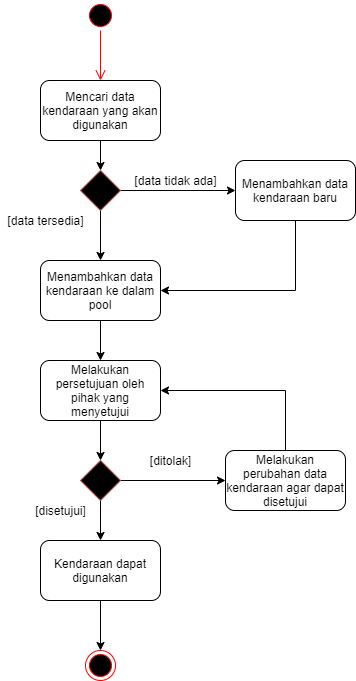

The diagram above was exported from draw.io. Its source (the exported page's mxGraphModel, read from the mxfile embedded in the PNG):
<mxGraphModel dx="782" dy="468" grid="1" gridSize="10" guides="1" tooltips="1" connect="1" arrows="1" fold="1" page="1" pageScale="1" pageWidth="850" pageHeight="1100" math="0" shadow="0">
  <root>
    <mxCell id="3_k3SkvzAG_Bb3Mn8H09-0" />
    <mxCell id="3_k3SkvzAG_Bb3Mn8H09-1" parent="3_k3SkvzAG_Bb3Mn8H09-0" />
    <mxCell id="3_k3SkvzAG_Bb3Mn8H09-2" value="" style="ellipse;html=1;shape=startState;fillColor=#000000;strokeColor=#ff0000;" vertex="1" parent="3_k3SkvzAG_Bb3Mn8H09-1">
      <mxGeometry x="340" y="60" width="30" height="30" as="geometry" />
    </mxCell>
    <mxCell id="3_k3SkvzAG_Bb3Mn8H09-3" value="" style="edgeStyle=orthogonalEdgeStyle;html=1;verticalAlign=bottom;endArrow=open;endSize=8;strokeColor=#ff0000;" edge="1" source="3_k3SkvzAG_Bb3Mn8H09-2" parent="3_k3SkvzAG_Bb3Mn8H09-1" target="3_k3SkvzAG_Bb3Mn8H09-5">
      <mxGeometry relative="1" as="geometry">
        <mxPoint x="355" y="150" as="targetPoint" />
      </mxGeometry>
    </mxCell>
    <mxCell id="3_k3SkvzAG_Bb3Mn8H09-8" value="" style="edgeStyle=orthogonalEdgeStyle;rounded=0;orthogonalLoop=1;jettySize=auto;html=1;" edge="1" parent="3_k3SkvzAG_Bb3Mn8H09-1" source="3_k3SkvzAG_Bb3Mn8H09-5" target="3_k3SkvzAG_Bb3Mn8H09-7">
      <mxGeometry relative="1" as="geometry" />
    </mxCell>
    <mxCell id="3_k3SkvzAG_Bb3Mn8H09-5" value="Mencari data kendaraan yang akan digunakan" style="rounded=1;whiteSpace=wrap;html=1;" vertex="1" parent="3_k3SkvzAG_Bb3Mn8H09-1">
      <mxGeometry x="295" y="140" width="120" height="60" as="geometry" />
    </mxCell>
    <mxCell id="3_k3SkvzAG_Bb3Mn8H09-13" value="" style="edgeStyle=orthogonalEdgeStyle;rounded=0;orthogonalLoop=1;jettySize=auto;html=1;" edge="1" parent="3_k3SkvzAG_Bb3Mn8H09-1" source="3_k3SkvzAG_Bb3Mn8H09-6" target="3_k3SkvzAG_Bb3Mn8H09-12">
      <mxGeometry relative="1" as="geometry" />
    </mxCell>
    <mxCell id="3_k3SkvzAG_Bb3Mn8H09-6" value="Menambahkan data kendaraan ke dalam pool" style="rounded=1;whiteSpace=wrap;html=1;" vertex="1" parent="3_k3SkvzAG_Bb3Mn8H09-1">
      <mxGeometry x="295" y="320" width="120" height="60" as="geometry" />
    </mxCell>
    <mxCell id="3_k3SkvzAG_Bb3Mn8H09-10" value="" style="edgeStyle=orthogonalEdgeStyle;rounded=0;orthogonalLoop=1;jettySize=auto;html=1;" edge="1" parent="3_k3SkvzAG_Bb3Mn8H09-1" source="3_k3SkvzAG_Bb3Mn8H09-7" target="3_k3SkvzAG_Bb3Mn8H09-9">
      <mxGeometry relative="1" as="geometry" />
    </mxCell>
    <mxCell id="3_k3SkvzAG_Bb3Mn8H09-11" value="" style="edgeStyle=orthogonalEdgeStyle;rounded=0;orthogonalLoop=1;jettySize=auto;html=1;" edge="1" parent="3_k3SkvzAG_Bb3Mn8H09-1" source="3_k3SkvzAG_Bb3Mn8H09-7" target="3_k3SkvzAG_Bb3Mn8H09-6">
      <mxGeometry relative="1" as="geometry" />
    </mxCell>
    <mxCell id="3_k3SkvzAG_Bb3Mn8H09-7" value="" style="rhombus;whiteSpace=wrap;html=1;strokeColor=#b85450;fillColor=#000000;" vertex="1" parent="3_k3SkvzAG_Bb3Mn8H09-1">
      <mxGeometry x="335" y="230" width="40" height="40" as="geometry" />
    </mxCell>
    <mxCell id="3_k3SkvzAG_Bb3Mn8H09-14" style="edgeStyle=orthogonalEdgeStyle;rounded=0;orthogonalLoop=1;jettySize=auto;html=1;entryX=1;entryY=0.5;entryDx=0;entryDy=0;exitX=0.5;exitY=1;exitDx=0;exitDy=0;" edge="1" parent="3_k3SkvzAG_Bb3Mn8H09-1" source="3_k3SkvzAG_Bb3Mn8H09-9" target="3_k3SkvzAG_Bb3Mn8H09-6">
      <mxGeometry relative="1" as="geometry" />
    </mxCell>
    <mxCell id="3_k3SkvzAG_Bb3Mn8H09-9" value="Menambahkan data kendaraan baru" style="rounded=1;whiteSpace=wrap;html=1;" vertex="1" parent="3_k3SkvzAG_Bb3Mn8H09-1">
      <mxGeometry x="490" y="220" width="120" height="60" as="geometry" />
    </mxCell>
    <mxCell id="3_k3SkvzAG_Bb3Mn8H09-19" value="" style="edgeStyle=orthogonalEdgeStyle;rounded=0;orthogonalLoop=1;jettySize=auto;html=1;" edge="1" parent="3_k3SkvzAG_Bb3Mn8H09-1" source="3_k3SkvzAG_Bb3Mn8H09-12" target="3_k3SkvzAG_Bb3Mn8H09-18">
      <mxGeometry relative="1" as="geometry" />
    </mxCell>
    <mxCell id="3_k3SkvzAG_Bb3Mn8H09-12" value="Melakukan persetujuan oleh pihak yang menyetujui" style="rounded=1;whiteSpace=wrap;html=1;" vertex="1" parent="3_k3SkvzAG_Bb3Mn8H09-1">
      <mxGeometry x="295" y="420" width="120" height="60" as="geometry" />
    </mxCell>
    <mxCell id="3_k3SkvzAG_Bb3Mn8H09-15" value="[data tidak ada]" style="text;html=1;align=center;verticalAlign=middle;resizable=0;points=[];autosize=1;strokeColor=none;" vertex="1" parent="3_k3SkvzAG_Bb3Mn8H09-1">
      <mxGeometry x="380" y="230" width="100" height="20" as="geometry" />
    </mxCell>
    <mxCell id="3_k3SkvzAG_Bb3Mn8H09-16" value="[data tersedia]" style="text;html=1;align=center;verticalAlign=middle;resizable=0;points=[];autosize=1;strokeColor=none;" vertex="1" parent="3_k3SkvzAG_Bb3Mn8H09-1">
      <mxGeometry x="255" y="270" width="90" height="20" as="geometry" />
    </mxCell>
    <mxCell id="3_k3SkvzAG_Bb3Mn8H09-30" value="" style="edgeStyle=orthogonalEdgeStyle;rounded=0;orthogonalLoop=1;jettySize=auto;html=1;" edge="1" parent="3_k3SkvzAG_Bb3Mn8H09-1" source="3_k3SkvzAG_Bb3Mn8H09-17" target="3_k3SkvzAG_Bb3Mn8H09-29">
      <mxGeometry relative="1" as="geometry" />
    </mxCell>
    <mxCell id="3_k3SkvzAG_Bb3Mn8H09-17" value="Kendaraan dapat digunakan" style="rounded=1;whiteSpace=wrap;html=1;" vertex="1" parent="3_k3SkvzAG_Bb3Mn8H09-1">
      <mxGeometry x="295" y="600" width="120" height="60" as="geometry" />
    </mxCell>
    <mxCell id="3_k3SkvzAG_Bb3Mn8H09-20" value="" style="edgeStyle=orthogonalEdgeStyle;rounded=0;orthogonalLoop=1;jettySize=auto;html=1;" edge="1" parent="3_k3SkvzAG_Bb3Mn8H09-1" source="3_k3SkvzAG_Bb3Mn8H09-18" target="3_k3SkvzAG_Bb3Mn8H09-17">
      <mxGeometry relative="1" as="geometry" />
    </mxCell>
    <mxCell id="3_k3SkvzAG_Bb3Mn8H09-22" value="" style="edgeStyle=orthogonalEdgeStyle;rounded=0;orthogonalLoop=1;jettySize=auto;html=1;" edge="1" parent="3_k3SkvzAG_Bb3Mn8H09-1" source="3_k3SkvzAG_Bb3Mn8H09-18" target="3_k3SkvzAG_Bb3Mn8H09-21">
      <mxGeometry relative="1" as="geometry" />
    </mxCell>
    <mxCell id="3_k3SkvzAG_Bb3Mn8H09-18" value="" style="rhombus;whiteSpace=wrap;html=1;strokeColor=#b85450;fillColor=#000000;" vertex="1" parent="3_k3SkvzAG_Bb3Mn8H09-1">
      <mxGeometry x="335" y="520" width="40" height="40" as="geometry" />
    </mxCell>
    <mxCell id="3_k3SkvzAG_Bb3Mn8H09-24" value="" style="edgeStyle=orthogonalEdgeStyle;rounded=0;orthogonalLoop=1;jettySize=auto;html=1;entryX=1;entryY=0.5;entryDx=0;entryDy=0;exitX=0.5;exitY=0;exitDx=0;exitDy=0;" edge="1" parent="3_k3SkvzAG_Bb3Mn8H09-1" source="3_k3SkvzAG_Bb3Mn8H09-21" target="3_k3SkvzAG_Bb3Mn8H09-12">
      <mxGeometry relative="1" as="geometry">
        <mxPoint x="500" y="430" as="targetPoint" />
      </mxGeometry>
    </mxCell>
    <mxCell id="3_k3SkvzAG_Bb3Mn8H09-21" value="Melakukan perubahan data kendaraan agar dapat disetujui" style="rounded=1;whiteSpace=wrap;html=1;" vertex="1" parent="3_k3SkvzAG_Bb3Mn8H09-1">
      <mxGeometry x="480" y="510" width="120" height="60" as="geometry" />
    </mxCell>
    <mxCell id="3_k3SkvzAG_Bb3Mn8H09-25" value="[ditolak]" style="text;html=1;align=center;verticalAlign=middle;resizable=0;points=[];autosize=1;strokeColor=none;" vertex="1" parent="3_k3SkvzAG_Bb3Mn8H09-1">
      <mxGeometry x="395" y="510" width="60" height="20" as="geometry" />
    </mxCell>
    <mxCell id="3_k3SkvzAG_Bb3Mn8H09-26" value="[disetujui]" style="text;html=1;align=center;verticalAlign=middle;resizable=0;points=[];autosize=1;strokeColor=none;" vertex="1" parent="3_k3SkvzAG_Bb3Mn8H09-1">
      <mxGeometry x="280" y="560" width="70" height="20" as="geometry" />
    </mxCell>
    <mxCell id="3_k3SkvzAG_Bb3Mn8H09-29" value="" style="ellipse;html=1;shape=endState;fillColor=#000000;strokeColor=#ff0000;" vertex="1" parent="3_k3SkvzAG_Bb3Mn8H09-1">
      <mxGeometry x="340" y="710" width="30" height="30" as="geometry" />
    </mxCell>
  </root>
</mxGraphModel>